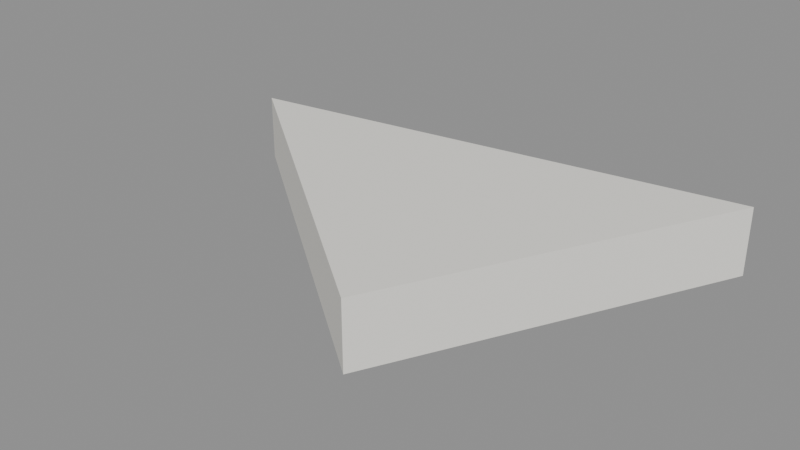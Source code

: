 # Source: shard.blend  (saved by Blender 5.0.119; exported with 4.5.12 LTS)
import bpy
from mathutils import Matrix  # noqa: F401  (used for matrix-valued properties, if any)

bpy.ops.wm.read_factory_settings(use_empty=True)
scene = bpy.context.scene
scene.name = 'Scene'

# ---- materials (node trees are filled in below, after node groups)
mat_c_f1efe8 = bpy.data.materials.new('C_f1efe8')
mat_c_f1efe8.diffuse_color = (0.9451, 0.9373, 0.9098, 1.0)

# ---- material node trees
mat_c_f1efe8.use_nodes = True; mat_c_f1efe8.node_tree.nodes.clear()
_N = mat_c_f1efe8.node_tree.nodes; _L = mat_c_f1efe8.node_tree.links
n0 = _N.new('ShaderNodeBsdfPrincipled'); n0.name = 'Principled BSDF'; n0.location = (-200, 100)
n0.inputs[0].default_value = (0.8796, 0.8632, 0.807, 1.0)
n0.inputs[2].default_value = 0.75
n1 = _N.new('ShaderNodeOutputMaterial'); n1.name = 'Material Output'; n1.location = (200, 100)
_L.new(n0.outputs[0], n1.inputs[0])
n1.is_active_output = True

# ---- meshes
me_shard = bpy.data.meshes.new('shard')
me_shard.from_pydata([(0.08, 0.048, -0.012), (-0.1, 0.02, -0.012), (0.02, -0.072, -0.012), (0.08, 0.048, 0.012), (-0.1, 0.02, 0.012), (0.02, -0.072, 0.012)], [], [(0, 2, 1), (5, 3, 4), (0, 1, 4, 3), (1, 2, 5, 4), (2, 0, 3, 5)])
me_shard.materials.append(mat_c_f1efe8)
me_shard.update()

# ---- objects
ob_shard = bpy.data.objects.new('shard', me_shard)

# ---- transforms, parenting, visibility, modifiers, constraints
ob_shard.location = (0.0, 0.0, 0.0)

# ---- collection membership
scene.collection.objects.link(ob_shard)

# ---- scene / render settings (as saved in the file)
scene.frame_start = 1; scene.frame_end = 250; scene.frame_set(1)
scene.render.engine = 'BLENDER_EEVEE_NEXT'
scene.render.bake_bias = 0.0
scene.render.bake_samples = 0
scene.cycles.sampling_pattern = 'TABULATED_SOBOL'
scene.eevee.use_volume_custom_range = False
bpy.context.view_layer.update()

# ---- added for rendering (the .blend has no active camera and no usable light): camera, sun + grey world if the file has none
cam_auto = bpy.data.cameras.new('AutoCamera')
cam_auto.lens = 50.0
cam_auto.sensor_width = 36.0
cam_auto.clip_end = 1000.0
ob_auto_camera = bpy.data.objects.new('AutoCamera', cam_auto)
scene.collection.objects.link(ob_auto_camera)
ob_auto_camera.location = (0.191385, -0.253662, 0.161108)
ob_auto_camera.rotation_euler = (1.09748, -7.21219e-08, 0.694738)
scene.camera = ob_auto_camera
light_auto_sun = bpy.data.lights.new('AutoSun', 'SUN')
light_auto_sun.energy = 3.0
light_auto_sun.angle = 0.0523599
ob_auto_sun = bpy.data.objects.new('AutoSun', light_auto_sun)
scene.collection.objects.link(ob_auto_sun)
ob_auto_sun.rotation_euler = (0.872665, 0.174533, 0.523599)
if scene.world is None:
    world_auto = bpy.data.worlds.new('AutoWorld')
    world_auto.color = (0.3, 0.3, 0.3)
    scene.world = world_auto
bpy.context.view_layer.update()
